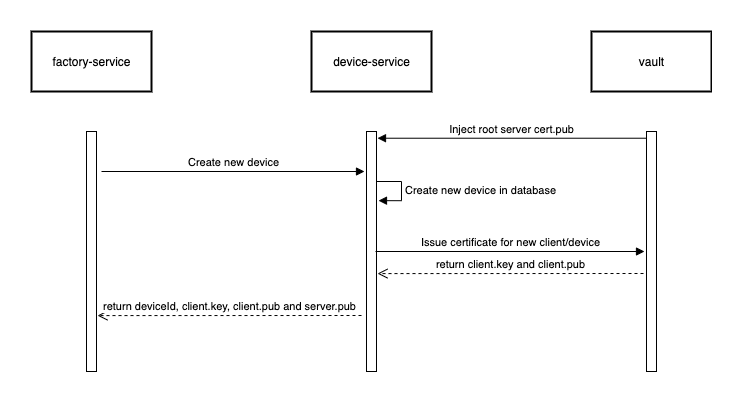

The diagram above was exported from draw.io. Its source (the exported page's mxGraphModel, read from the mxfile embedded in the PNG):
<mxGraphModel dx="1722" dy="865" grid="1" gridSize="10" guides="1" tooltips="1" connect="1" arrows="1" fold="1" page="1" pageScale="1" pageWidth="827" pageHeight="1169" math="0" shadow="0">
  <root>
    <mxCell id="0" />
    <mxCell id="1" parent="0" />
    <mxCell id="IkjZENjDWZttoxQqLX3X-1" value="factory-service" style="html=1;strokeWidth=2;" parent="1" vertex="1">
      <mxGeometry x="40" y="20" width="120" height="60" as="geometry" />
    </mxCell>
    <mxCell id="IkjZENjDWZttoxQqLX3X-2" value="" style="html=1;points=[];perimeter=orthogonalPerimeter;" parent="1" vertex="1">
      <mxGeometry x="95" y="120" width="10" height="240" as="geometry" />
    </mxCell>
    <mxCell id="IkjZENjDWZttoxQqLX3X-3" value="device-service" style="html=1;strokeWidth=2;" parent="1" vertex="1">
      <mxGeometry x="320" y="20" width="120" height="60" as="geometry" />
    </mxCell>
    <mxCell id="IkjZENjDWZttoxQqLX3X-4" value="vault" style="html=1;strokeWidth=2;" parent="1" vertex="1">
      <mxGeometry x="600" y="20" width="120" height="60" as="geometry" />
    </mxCell>
    <mxCell id="IkjZENjDWZttoxQqLX3X-5" value="" style="html=1;points=[];perimeter=orthogonalPerimeter;" parent="1" vertex="1">
      <mxGeometry x="375" y="120" width="10" height="240" as="geometry" />
    </mxCell>
    <mxCell id="IkjZENjDWZttoxQqLX3X-6" value="" style="html=1;points=[];perimeter=orthogonalPerimeter;" parent="1" vertex="1">
      <mxGeometry x="655" y="120" width="10" height="240" as="geometry" />
    </mxCell>
    <mxCell id="IkjZENjDWZttoxQqLX3X-7" value="Create new device" style="html=1;verticalAlign=bottom;endArrow=block;" parent="1" edge="1">
      <mxGeometry width="80" relative="1" as="geometry">
        <mxPoint x="110" y="160" as="sourcePoint" />
        <mxPoint x="373" y="160" as="targetPoint" />
      </mxGeometry>
    </mxCell>
    <mxCell id="IkjZENjDWZttoxQqLX3X-8" value="Create new device in database" style="edgeStyle=orthogonalEdgeStyle;html=1;align=left;spacingLeft=2;endArrow=block;rounded=0;entryX=1.2;entryY=0.134;entryDx=0;entryDy=0;entryPerimeter=0;" parent="1" edge="1">
      <mxGeometry relative="1" as="geometry">
        <mxPoint x="385" y="170" as="sourcePoint" />
        <Array as="points">
          <mxPoint x="410" y="170" />
          <mxPoint x="410" y="189" />
        </Array>
        <mxPoint x="387" y="189.16000000000008" as="targetPoint" />
      </mxGeometry>
    </mxCell>
    <mxCell id="IkjZENjDWZttoxQqLX3X-9" value="Issue certificate for new client/device" style="html=1;verticalAlign=bottom;endArrow=block;entryX=-0.2;entryY=0.5;entryDx=0;entryDy=0;entryPerimeter=0;exitX=0.9;exitY=0.5;exitDx=0;exitDy=0;exitPerimeter=0;" parent="1" source="IkjZENjDWZttoxQqLX3X-5" target="IkjZENjDWZttoxQqLX3X-6" edge="1">
      <mxGeometry width="80" relative="1" as="geometry">
        <mxPoint x="384" y="215" as="sourcePoint" />
        <mxPoint x="450" y="360" as="targetPoint" />
      </mxGeometry>
    </mxCell>
    <mxCell id="IkjZENjDWZttoxQqLX3X-10" value="return client.key and client.pub" style="html=1;verticalAlign=bottom;endArrow=open;dashed=1;endSize=8;entryX=1.1;entryY=0.592;entryDx=0;entryDy=0;entryPerimeter=0;" parent="1" target="IkjZENjDWZttoxQqLX3X-5" edge="1">
      <mxGeometry relative="1" as="geometry">
        <mxPoint x="652" y="262" as="sourcePoint" />
        <mxPoint x="370" y="360" as="targetPoint" />
      </mxGeometry>
    </mxCell>
    <mxCell id="IkjZENjDWZttoxQqLX3X-11" value="Inject root server cert.pub" style="html=1;verticalAlign=bottom;endArrow=block;exitX=0;exitY=0.028;exitDx=0;exitDy=0;exitPerimeter=0;entryX=1.1;entryY=0.028;entryDx=0;entryDy=0;entryPerimeter=0;" parent="1" source="IkjZENjDWZttoxQqLX3X-6" target="IkjZENjDWZttoxQqLX3X-5" edge="1">
      <mxGeometry width="80" relative="1" as="geometry">
        <mxPoint x="370" y="360" as="sourcePoint" />
        <mxPoint x="450" y="360" as="targetPoint" />
      </mxGeometry>
    </mxCell>
    <mxCell id="IkjZENjDWZttoxQqLX3X-16" value="return deviceId, client.key, client.pub and server.pub" style="html=1;verticalAlign=bottom;endArrow=open;dashed=1;endSize=8;entryX=1.1;entryY=0.767;entryDx=0;entryDy=0;entryPerimeter=0;" parent="1" target="IkjZENjDWZttoxQqLX3X-2" edge="1">
      <mxGeometry relative="1" as="geometry">
        <mxPoint x="370" y="304" as="sourcePoint" />
        <mxPoint x="370" y="360" as="targetPoint" />
      </mxGeometry>
    </mxCell>
  </root>
</mxGraphModel>